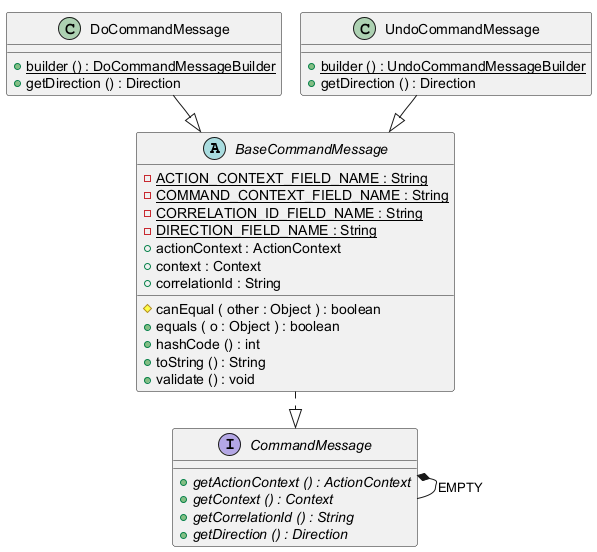

The diagram above was rendered by PlantUML. Its source (embedded in the PNG):
@startuml
!pragma layout smetana

abstract class BaseCommandMessage {
	{field} {static} -ACTION_CONTEXT_FIELD_NAME : String
	{field} {static} -COMMAND_CONTEXT_FIELD_NAME : String
	{field} {static} -CORRELATION_ID_FIELD_NAME : String
	{field} {static} -DIRECTION_FIELD_NAME : String
	{field} +actionContext : ActionContext
	{field} +context : Context
	{field} +correlationId : String
	{method} #canEqual ( other : Object ) : boolean
	{method} +equals ( o : Object ) : boolean
	{method} +hashCode () : int
	{method} +toString () : String
	{method} +validate () : void
}


interface CommandMessage {
	{method}  {abstract} +getActionContext () : ActionContext
	{method}  {abstract} +getContext () : Context
	{method}  {abstract} +getCorrelationId () : String
	{method}  {abstract} +getDirection () : Direction
}


class DoCommandMessage {
	{method}  {static} +builder () : DoCommandMessageBuilder
	{method} +getDirection () : Direction
}


class UndoCommandMessage {
	{method}  {static} +builder () : UndoCommandMessageBuilder
	{method} +getDirection () : Direction
}




BaseCommandMessage ..|>  CommandMessage
CommandMessage *--  CommandMessage : EMPTY
DoCommandMessage --|>  BaseCommandMessage
UndoCommandMessage --|>  BaseCommandMessage


@enduml